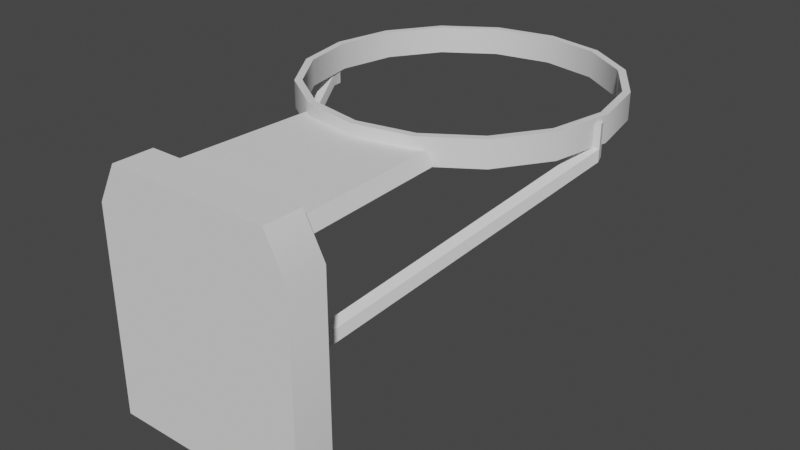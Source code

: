# Source: BasketballRing.blend  (saved by Blender 2.93.20; exported with 4.5.12 LTS)
import bpy
from mathutils import Matrix  # noqa: F401  (used for matrix-valued properties, if any)

bpy.ops.wm.read_factory_settings(use_empty=True)
scene = bpy.context.scene
scene.name = 'Scene'

# ---- collections
col_collection = bpy.data.collections.new('Collection'); scene.collection.children.link(col_collection)

# ---- world
world_world = bpy.data.worlds.new('World'); scene.world = world_world
world_world.use_nodes = True; world_world.node_tree.nodes.clear()
_N = world_world.node_tree.nodes; _L = world_world.node_tree.links
n0 = _N.new('ShaderNodeOutputWorld'); n0.name = 'World Output'; n0.location = (300, 300)
n1 = _N.new('ShaderNodeBackground'); n1.name = 'Background'; n1.location = (10, 300)
n1.inputs[0].default_value = (0.05088, 0.05088, 0.05088, 1.0)
_L.new(n1.outputs[0], n0.inputs[0])
n0.is_active_output = True
world_world.color = (0.05088, 0.05088, 0.05088)
world_world.use_sun_shadow = False
world_world.sun_shadow_jitter_overblur = 0.0

# ---- meshes
me_cube = bpy.data.meshes.new('Cube')
me_cube.from_pydata([(-0.3814, -0.07339, -0.3814), (-0.3814, -0.07339, 0.3814), (-0.3814, 0.07339, -0.3814), (-0.3027, 0.07339, 0.4288), (0.3814, -0.07339, -0.3814), (0.3814, -0.07339, 0.3814), (0.3814, 0.07339, -0.3814), (0.3027, 0.07339, 0.4288), (-0.3046, -0.07339, 0.526), (-0.2762, 0.07339, 0.4787), (0.2762, 0.07339, 0.4787), (0.3046, -0.07339, 0.526), (-0.3814, 0.07339, 0.3814), (0.3814, 0.07339, 0.3814), (-0.3046, 0.07339, 0.526), (0.3046, 0.07339, 0.526), (-0.2734, 0.6637, 0.4288), (0.2734, 0.6637, 0.4288), (-0.2495, 0.6637, 0.4787), (0.2495, 0.6637, 0.4787), (1.308e-08, 1.744, 0.4236), (1.308e-08, 1.744, 0.5221), (0.2202, 1.7, 0.4236), (0.2202, 1.7, 0.5221), (0.4069, 1.576, 0.4236), (0.4069, 1.576, 0.5221), (0.5317, 1.389, 0.4236), (0.5317, 1.389, 0.5221), (0.5755, 1.169, 0.4236), (0.5755, 1.169, 0.5221), (0.5317, 0.9485, 0.4236), (0.5317, 0.9485, 0.5221), (0.4069, 0.7618, 0.4236), (0.4069, 0.7618, 0.5221), (0.2202, 0.637, 0.4236), (0.2202, 0.637, 0.5221), (-3.599e-08, 0.5932, 0.4236), (-3.599e-08, 0.5932, 0.5221), (-0.2202, 0.637, 0.4236), (-0.2202, 0.637, 0.5221), (-0.4069, 0.7618, 0.4236), (-0.4069, 0.7618, 0.5221), (-0.5317, 0.9485, 0.4236), (-0.5317, 0.9485, 0.5221), (-0.5755, 1.169, 0.4236), (-0.5755, 1.169, 0.5221), (-0.5317, 1.389, 0.4236), (-0.5317, 1.389, 0.5221), (-0.4069, 1.576, 0.4236), (-0.4069, 1.576, 0.5221), (-0.2202, 1.7, 0.4236), (-0.2202, 1.7, 0.5221), (1.308e-08, 1.717, 0.4236), (0.2098, 1.675, 0.4236), (0.2098, 1.675, 0.5221), (1.308e-08, 1.717, 0.5221), (0.3877, 1.556, 0.4236), (0.3877, 1.556, 0.5221), (0.5066, 1.379, 0.4236), (0.5066, 1.379, 0.5221), (0.5483, 1.169, 0.4236), (0.5483, 1.169, 0.5221), (0.5066, 0.9589, 0.4236), (0.5066, 0.9589, 0.5221), (0.3877, 0.781, 0.4236), (0.3877, 0.781, 0.5221), (0.2098, 0.6621, 0.4236), (0.2098, 0.6621, 0.5221), (-3.599e-08, 0.6204, 0.4236), (-3.599e-08, 0.6204, 0.5221), (-0.2098, 0.6621, 0.4236), (-0.2098, 0.6621, 0.5221), (-0.3877, 0.781, 0.4236), (-0.3877, 0.781, 0.5221), (-0.5066, 0.9589, 0.4236), (-0.5066, 0.9589, 0.5221), (-0.5483, 1.169, 0.4236), (-0.5483, 1.169, 0.5221), (-0.5066, 1.379, 0.4236), (-0.5066, 1.379, 0.5221), (-0.3877, 1.556, 0.4236), (-0.3877, 1.556, 0.5221), (-0.2098, 1.675, 0.4236), (-0.2098, 1.675, 0.5221), (0.0, 0.07339, -0.3814), (0.0, 0.07339, 0.3814), (0.0, -0.07339, -0.3814), (0.0, -0.07339, 0.3814), (0.0, 0.07339, 0.526), (0.0, -0.07339, 0.526), (0.0, 0.07339, 0.4288), (0.0, 0.07339, 0.4787), (0.0, 0.6041, 0.4288), (0.0, 0.6041, 0.4787), (0.1241, 0.04726, -0.08972), (0.1241, 0.04726, -0.04069), (0.5406, 1.101, 0.3767), (0.5406, 1.101, 0.4225), (0.1731, 0.04726, -0.08972), (0.1731, 0.04726, -0.04069), (0.5836, 1.117, 0.3767), (0.5836, 1.117, 0.4225), (0.5448, 1.139, 0.4225), (0.5448, 1.139, 0.3767), (0.5682, 1.159, 0.3767), (0.5682, 1.159, 0.4225), (0.5406, 1.101, 0.5041), (0.5836, 1.117, 0.5041), (0.5448, 1.139, 0.5041), (0.5682, 1.159, 0.5041), (-0.1241, 0.04726, -0.08972), (-0.1241, 0.04726, -0.04069), (-0.5406, 1.101, 0.3767), (-0.5406, 1.101, 0.4225), (-0.1731, 0.04726, -0.08972), (-0.1731, 0.04726, -0.04069), (-0.5836, 1.117, 0.3767), (-0.5836, 1.117, 0.4225), (-0.5448, 1.139, 0.4225), (-0.5448, 1.139, 0.3767), (-0.5682, 1.159, 0.3767), (-0.5682, 1.159, 0.4225), (-0.5406, 1.101, 0.5041), (-0.5836, 1.117, 0.5041), (-0.5448, 1.139, 0.5041), (-0.5682, 1.159, 0.5041)], [], [(0, 1, 12, 2), (84, 85, 13, 6), (6, 13, 5, 4), (86, 87, 1, 0), (84, 6, 4, 86), (90, 3, 16, 92), (88, 14, 8, 89), (5, 13, 15, 11), (12, 1, 8, 14), (87, 5, 11, 89), (90, 7, 13, 85), (91, 9, 14, 88), (9, 3, 12, 14), (7, 10, 15, 13), (92, 16, 18, 93), (10, 7, 17, 19), (91, 10, 19, 93), (3, 9, 18, 16), (20, 21, 23, 22), (22, 23, 25, 24), (24, 25, 27, 26), (26, 27, 29, 28), (28, 29, 31, 30), (30, 31, 33, 32), (32, 33, 35, 34), (34, 35, 37, 36), (36, 37, 39, 38), (38, 39, 41, 40), (40, 41, 43, 42), (42, 43, 45, 44), (44, 45, 47, 46), (46, 47, 49, 48), (48, 49, 51, 50), (50, 51, 21, 20), (52, 53, 54, 55), (53, 56, 57, 54), (56, 58, 59, 57), (58, 60, 61, 59), (60, 62, 63, 61), (62, 64, 65, 63), (64, 66, 67, 65), (66, 68, 69, 67), (68, 70, 71, 69), (70, 72, 73, 71), (72, 74, 75, 73), (74, 76, 77, 75), (76, 78, 79, 77), (78, 80, 81, 79), (80, 82, 83, 81), (82, 52, 55, 83), (47, 45, 77, 79), (36, 38, 70, 68), (39, 37, 69, 71), (28, 30, 62, 60), (46, 48, 80, 78), (20, 22, 53, 52), (31, 29, 61, 63), (49, 47, 79, 81), (38, 40, 72, 70), (23, 21, 55, 54), (41, 39, 71, 73), (30, 32, 64, 62), (48, 50, 82, 80), (33, 31, 63, 65), (51, 49, 81, 83), (22, 24, 56, 53), (40, 42, 74, 72), (25, 23, 54, 57), (43, 41, 73, 75), (32, 34, 66, 64), (50, 20, 52, 82), (35, 33, 65, 67), (21, 51, 83, 55), (24, 26, 58, 56), (42, 44, 76, 74), (27, 25, 57, 59), (45, 43, 75, 77), (34, 36, 68, 66), (37, 35, 67, 69), (26, 28, 60, 58), (44, 46, 78, 76), (29, 27, 59, 61), (9, 91, 93, 18), (17, 92, 93, 19), (10, 91, 88, 15), (3, 90, 85, 12), (1, 87, 89, 8), (15, 88, 89, 11), (7, 90, 92, 17), (2, 84, 86, 0), (4, 5, 87, 86), (2, 12, 85, 84), (94, 95, 97, 96), (96, 97, 102, 103), (100, 101, 99, 98), (98, 99, 95, 94), (96, 100, 98, 94), (101, 97, 95, 99), (103, 102, 105, 104), (101, 100, 104, 105), (100, 96, 103, 104), (105, 102, 108, 109), (106, 107, 109, 108), (101, 105, 109, 107), (97, 101, 107, 106), (102, 97, 106, 108), (110, 111, 113, 112), (112, 113, 118, 119), (116, 117, 115, 114), (114, 115, 111, 110), (112, 116, 114, 110), (117, 113, 111, 115), (119, 118, 121, 120), (117, 116, 120, 121), (116, 112, 119, 120), (121, 118, 124, 125), (122, 123, 125, 124), (117, 121, 125, 123), (113, 117, 123, 122), (118, 113, 122, 124)])
me_cube.polygons.foreach_set('use_smooth', [True] * 120)
_uv = me_cube.uv_layers.new(name='UVMap')
_uv.uv.foreach_set('vector', [0.2115, 0.2779, 0.2115, 0.4877, 0.2519, 0.4877, 0.2519, 0.2779, 0.4692, 0.2779, 0.4692, 0.4877, 0.5741, 0.4877, 0.5741, 0.2779, 0.2519, 0.2779, 0.2519, 0.4877, 0.2115, 0.4877, 0.2115, 0.2779, 0.4692, 0.2779, 0.4692, 0.4877, 0.3642, 0.4877, 0.3642, 0.2779, 0.4692, 0.2751, 0.5741, 0.2751, 0.5741, 0.2347, 0.4692, 0.2347, 0.4692, 0.2751, 0.3859, 0.2751, 0.3939, 0.4375, 0.4692, 0.421, 0.4692, 0.2751, 0.3854, 0.2751, 0.3854, 0.2347, 0.4692, 0.2347, 0.2115, 0.4877, 0.2519, 0.4877, 0.2519, 0.5275, 0.2115, 0.5275, 0.2519, 0.4877, 0.2115, 0.4877, 0.2115, 0.5275, 0.2519, 0.5275, 0.4692, 0.4877, 0.5741, 0.4877, 0.553, 0.5275, 0.4692, 0.5275, 0.4692, 0.5007, 0.5524, 0.5007, 0.5741, 0.4877, 0.4692, 0.4877, 0.4692, 0.5145, 0.3932, 0.5145, 0.3854, 0.5275, 0.4692, 0.5275, 0.3932, 0.5145, 0.3859, 0.5007, 0.3642, 0.4877, 0.3854, 0.5275, 0.5524, 0.5007, 0.5451, 0.5145, 0.553, 0.5275, 0.5741, 0.4877, 0.4692, 0.5007, 0.3939, 0.5007, 0.4005, 0.5145, 0.4692, 0.5145, 0.2519, 0.5145, 0.2519, 0.5007, 0.4143, 0.5007, 0.4143, 0.5145, 0.4692, 0.2751, 0.5451, 0.2751, 0.5378, 0.4375, 0.4692, 0.421, 0.2519, 0.5007, 0.2519, 0.5145, 0.4143, 0.5145, 0.4143, 0.5007, 0.4692, 0.4993, 0.4692, 0.5264, 0.5297, 0.5264, 0.5297, 0.4993, 0.5297, 0.4993, 0.5297, 0.5264, 0.5811, 0.5264, 0.5811, 0.4993, 0.6651, 0.4993, 0.6651, 0.5264, 0.6138, 0.5264, 0.6138, 0.4993, 0.6138, 0.4993, 0.6138, 0.5264, 0.5532, 0.5264, 0.5532, 0.4993, 0.5532, 0.4993, 0.5532, 0.5264, 0.4926, 0.5264, 0.4926, 0.4993, 0.4926, 0.4993, 0.4926, 0.5264, 0.4412, 0.5264, 0.4412, 0.4993, 0.5811, 0.4993, 0.5811, 0.5264, 0.5297, 0.5264, 0.5297, 0.4993, 0.5297, 0.4993, 0.5297, 0.5264, 0.4692, 0.5264, 0.4692, 0.4993, 0.4692, 0.4993, 0.4692, 0.5264, 0.4086, 0.5264, 0.4086, 0.4993, 0.4086, 0.4993, 0.4086, 0.5264, 0.3572, 0.5264, 0.3572, 0.4993, 0.4412, 0.4993, 0.4412, 0.5264, 0.4926, 0.5264, 0.4926, 0.4993, 0.4926, 0.4993, 0.4926, 0.5264, 0.5532, 0.5264, 0.5532, 0.4993, 0.5532, 0.4993, 0.5532, 0.5264, 0.6138, 0.5264, 0.6138, 0.4993, 0.6138, 0.4993, 0.6138, 0.5264, 0.6651, 0.5264, 0.6651, 0.4993, 0.3572, 0.4993, 0.3572, 0.5264, 0.4086, 0.5264, 0.4086, 0.4993, 0.4086, 0.4993, 0.4086, 0.5264, 0.4692, 0.5264, 0.4692, 0.4993, 0.4692, 0.4993, 0.5269, 0.4993, 0.5269, 0.5264, 0.4692, 0.5264, 0.5269, 0.4993, 0.5758, 0.4993, 0.5758, 0.5264, 0.5269, 0.5264, 0.6598, 0.4993, 0.6109, 0.4993, 0.6109, 0.5264, 0.6598, 0.5264, 0.6109, 0.4993, 0.5532, 0.4993, 0.5532, 0.5264, 0.6109, 0.5264, 0.5532, 0.4993, 0.4955, 0.4993, 0.4955, 0.5264, 0.5532, 0.5264, 0.4955, 0.4993, 0.4465, 0.4993, 0.4465, 0.5264, 0.4955, 0.5264, 0.5758, 0.4993, 0.5269, 0.4993, 0.5269, 0.5264, 0.5758, 0.5264, 0.5269, 0.4993, 0.4692, 0.4993, 0.4692, 0.5264, 0.5269, 0.5264, 0.4692, 0.4993, 0.4114, 0.4993, 0.4114, 0.5264, 0.4692, 0.5264, 0.4114, 0.4993, 0.3625, 0.4993, 0.3625, 0.5264, 0.4114, 0.5264, 0.4465, 0.4993, 0.4955, 0.4993, 0.4955, 0.5264, 0.4465, 0.5264, 0.4955, 0.4993, 0.5532, 0.4993, 0.5532, 0.5264, 0.4955, 0.5264, 0.5532, 0.4993, 0.6109, 0.4993, 0.6109, 0.5264, 0.5532, 0.5264, 0.6109, 0.4993, 0.6598, 0.4993, 0.6598, 0.5264, 0.6109, 0.5264, 0.3625, 0.4993, 0.4114, 0.4993, 0.4114, 0.5264, 0.3625, 0.5264, 0.4114, 0.4993, 0.4692, 0.4993, 0.4692, 0.5264, 0.4114, 0.5264, 0.3229, 0.637, 0.3108, 0.5764, 0.3183, 0.5764, 0.3298, 0.6341, 0.4692, 0.4181, 0.4086, 0.4301, 0.4114, 0.437, 0.4692, 0.4255, 0.4086, 0.4301, 0.4692, 0.4181, 0.4692, 0.4255, 0.4114, 0.437, 0.6275, 0.5764, 0.6154, 0.5158, 0.6085, 0.5187, 0.62, 0.5764, 0.3229, 0.637, 0.3572, 0.6883, 0.3625, 0.683, 0.3298, 0.6341, 0.4692, 0.7347, 0.5297, 0.7226, 0.5269, 0.7157, 0.4692, 0.7272, 0.6154, 0.5158, 0.6275, 0.5764, 0.62, 0.5764, 0.6085, 0.5187, 0.3572, 0.6883, 0.3229, 0.637, 0.3298, 0.6341, 0.3625, 0.683, 0.4086, 0.4301, 0.3572, 0.4644, 0.3625, 0.4697, 0.4114, 0.437, 0.5297, 0.7226, 0.4692, 0.7347, 0.4692, 0.7272, 0.5269, 0.7157, 0.3572, 0.4644, 0.4086, 0.4301, 0.4114, 0.437, 0.3625, 0.4697, 0.6154, 0.5158, 0.5811, 0.4644, 0.5758, 0.4697, 0.6085, 0.5187, 0.3572, 0.6883, 0.4086, 0.7226, 0.4114, 0.7157, 0.3625, 0.683, 0.5811, 0.4644, 0.6154, 0.5158, 0.6085, 0.5187, 0.5758, 0.4697, 0.4086, 0.7226, 0.3572, 0.6883, 0.3625, 0.683, 0.4114, 0.7157, 0.5297, 0.7226, 0.5811, 0.6883, 0.5758, 0.683, 0.5269, 0.7157, 0.3572, 0.4644, 0.3229, 0.5158, 0.3298, 0.5187, 0.3625, 0.4697, 0.5811, 0.6883, 0.5297, 0.7226, 0.5269, 0.7157, 0.5758, 0.683, 0.3229, 0.5158, 0.3572, 0.4644, 0.3625, 0.4697, 0.3298, 0.5187, 0.5811, 0.4644, 0.5297, 0.4301, 0.5269, 0.437, 0.5758, 0.4697, 0.4086, 0.7226, 0.4692, 0.7347, 0.4692, 0.7272, 0.4114, 0.7157, 0.5297, 0.4301, 0.5811, 0.4644, 0.5758, 0.4697, 0.5269, 0.437, 0.4692, 0.7347, 0.4086, 0.7226, 0.4114, 0.7157, 0.4692, 0.7272, 0.5811, 0.6883, 0.6154, 0.637, 0.6085, 0.6341, 0.5758, 0.683, 0.3229, 0.5158, 0.3108, 0.5764, 0.3183, 0.5764, 0.3298, 0.5187, 0.6154, 0.637, 0.5811, 0.6883, 0.5758, 0.683, 0.6085, 0.6341, 0.3108, 0.5764, 0.3229, 0.5158, 0.3298, 0.5187, 0.3183, 0.5764, 0.5297, 0.4301, 0.4692, 0.4181, 0.4692, 0.4255, 0.5269, 0.437, 0.4692, 0.4181, 0.5297, 0.4301, 0.5269, 0.437, 0.4692, 0.4255, 0.6154, 0.637, 0.6275, 0.5764, 0.62, 0.5764, 0.6085, 0.6341, 0.3108, 0.5764, 0.3229, 0.637, 0.3298, 0.6341, 0.3183, 0.5764, 0.6275, 0.5764, 0.6154, 0.637, 0.6085, 0.6341, 0.62, 0.5764, 0.3932, 0.2751, 0.4692, 0.2751, 0.4692, 0.421, 0.4005, 0.4375, 0.5444, 0.5007, 0.4692, 0.5007, 0.4692, 0.5145, 0.5378, 0.5145, 0.5451, 0.5145, 0.4692, 0.5145, 0.4692, 0.5275, 0.553, 0.5275, 0.3859, 0.5007, 0.4692, 0.5007, 0.4692, 0.4877, 0.3642, 0.4877, 0.3642, 0.4877, 0.4692, 0.4877, 0.4692, 0.5275, 0.3854, 0.5275, 0.553, 0.2751, 0.4692, 0.2751, 0.4692, 0.2347, 0.553, 0.2347, 0.5524, 0.2751, 0.4692, 0.2751, 0.4692, 0.421, 0.5444, 0.4375, 0.3642, 0.2751, 0.4692, 0.2751, 0.4692, 0.2347, 0.3642, 0.2347, 0.5741, 0.2779, 0.5741, 0.4877, 0.4692, 0.4877, 0.4692, 0.2779, 0.3642, 0.2779, 0.3642, 0.4877, 0.4692, 0.4877, 0.4692, 0.2779, 0.2447, 0.3581, 0.2447, 0.3716, 0.5346, 0.499, 0.5346, 0.4864, 0.5346, 0.4864, 0.5346, 0.499, 0.545, 0.499, 0.545, 0.4864, 0.5389, 0.4864, 0.5389, 0.499, 0.2447, 0.3716, 0.2447, 0.3581, 0.5168, 0.3581, 0.5168, 0.3716, 0.5033, 0.3716, 0.5033, 0.3581, 0.6179, 0.5578, 0.6297, 0.5621, 0.5168, 0.2679, 0.5033, 0.2679, 0.6297, 0.5621, 0.6179, 0.5578, 0.5033, 0.2679, 0.5168, 0.2679, 0.619, 0.4864, 0.619, 0.499, 0.6255, 0.499, 0.6255, 0.4864, 0.5389, 0.499, 0.5389, 0.4864, 0.5504, 0.4864, 0.5504, 0.499, 0.6297, 0.5621, 0.6179, 0.5578, 0.619, 0.5682, 0.6255, 0.5736, 0.6255, 0.499, 0.619, 0.499, 0.619, 0.5215, 0.6255, 0.5215, 0.6179, 0.5578, 0.6297, 0.5621, 0.6255, 0.5736, 0.619, 0.5682, 0.5389, 0.499, 0.5504, 0.499, 0.5504, 0.5215, 0.5389, 0.5215, 0.6179, 0.499, 0.6297, 0.499, 0.6297, 0.5215, 0.6179, 0.5215, 0.545, 0.499, 0.5346, 0.499, 0.5346, 0.5215, 0.545, 0.5215, 0.2447, 0.3581, 0.2447, 0.3716, 0.5346, 0.499, 0.5346, 0.4864, 0.5346, 0.4864, 0.5346, 0.499, 0.545, 0.499, 0.545, 0.4864, 0.5389, 0.4864, 0.5389, 0.499, 0.2447, 0.3716, 0.2447, 0.3581, 0.4215, 0.3581, 0.4215, 0.3716, 0.435, 0.3716, 0.435, 0.3581, 0.3204, 0.5578, 0.3086, 0.5621, 0.4215, 0.2679, 0.435, 0.2679, 0.3086, 0.5621, 0.3204, 0.5578, 0.435, 0.2679, 0.4215, 0.2679, 0.3193, 0.4864, 0.3193, 0.499, 0.3129, 0.499, 0.3129, 0.4864, 0.5389, 0.499, 0.5389, 0.4864, 0.5504, 0.4864, 0.5504, 0.499, 0.3086, 0.5621, 0.3204, 0.5578, 0.3193, 0.5682, 0.3129, 0.5736, 0.3129, 0.499, 0.3193, 0.499, 0.3193, 0.5215, 0.3129, 0.5215, 0.3204, 0.5578, 0.3086, 0.5621, 0.3129, 0.5736, 0.3193, 0.5682, 0.5389, 0.499, 0.5504, 0.499, 0.5504, 0.5215, 0.5389, 0.5215, 0.3204, 0.499, 0.3086, 0.499, 0.3086, 0.5215, 0.3204, 0.5215, 0.545, 0.499, 0.5346, 0.499, 0.5346, 0.5215, 0.545, 0.5215])
me_cube.use_remesh_fix_poles = True
me_cube.use_remesh_preserve_attributes = False
me_cube.use_mirror_vertex_groups = False
me_cube.update()

# ---- objects
ob_cube = bpy.data.objects.new('Cube', me_cube)

# ---- transforms, parenting, visibility, modifiers, constraints
ob_cube.location = (0.0, 0.0, 0.0)
ob_cube.lineart.crease_threshold = 0.0
_m = ob_cube.modifiers.new('EdgeSplit', 'EDGE_SPLIT')
_m.split_angle = 0.7051

# ---- collection membership
col_collection.objects.link(ob_cube)

# ---- scene / render settings (as saved in the file)
scene.frame_start = 1; scene.frame_end = 250; scene.frame_set(1)
scene.render.engine = 'BLENDER_EEVEE_NEXT'
scene.cycles.use_denoising = False
scene.cycles.samples = 128
scene.cycles.sampling_pattern = 'TABULATED_SOBOL'
scene.cycles.use_adaptive_sampling = False
scene.cycles.use_light_tree = False
scene.view_settings.view_transform = 'Filmic'
bpy.context.view_layer.update()

# ---- added for rendering (the .blend has no active camera and no usable light): camera, sun
cam_auto = bpy.data.cameras.new('AutoCamera')
cam_auto.lens = 50.0
cam_auto.sensor_width = 36.0
cam_auto.clip_end = 1000.0
ob_auto_camera = bpy.data.objects.new('AutoCamera', cam_auto)
scene.collection.objects.link(ob_auto_camera)
ob_auto_camera.location = (2.16773, -1.76587, 1.80646)
ob_auto_camera.rotation_euler = (1.09748, -7.21219e-08, 0.694738)
scene.camera = ob_auto_camera
light_auto_sun = bpy.data.lights.new('AutoSun', 'SUN')
light_auto_sun.energy = 3.0
light_auto_sun.angle = 0.0523599
ob_auto_sun = bpy.data.objects.new('AutoSun', light_auto_sun)
scene.collection.objects.link(ob_auto_sun)
ob_auto_sun.rotation_euler = (0.872665, 0.174533, 0.523599)
bpy.context.view_layer.update()
